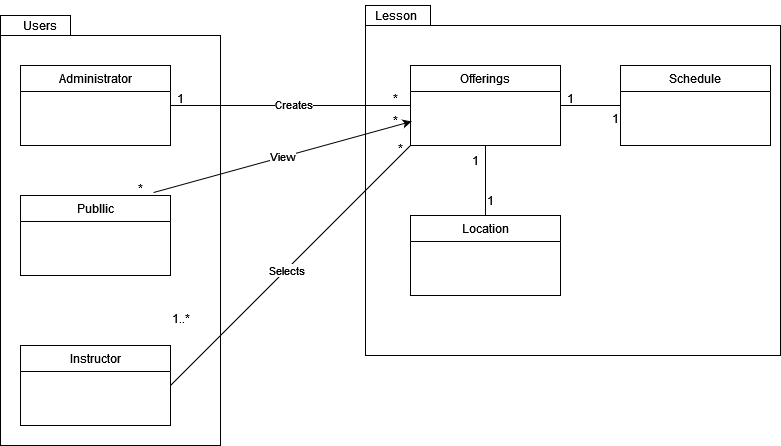

The diagram above was exported from draw.io. Its source (the exported page's mxGraphModel, read from the mxfile embedded in the PNG):
<mxGraphModel dx="1434" dy="745" grid="1" gridSize="10" guides="1" tooltips="1" connect="1" arrows="1" fold="1" page="1" pageScale="1" pageWidth="850" pageHeight="1100" math="0" shadow="0">
  <root>
    <mxCell id="0" />
    <mxCell id="1" parent="0" />
    <mxCell id="5j9k3lIkdMJ-crvnFNKY-48" value="" style="shape=folder;fontStyle=1;spacingTop=10;tabWidth=65;tabHeight=20;tabPosition=left;html=1;whiteSpace=wrap;" vertex="1" parent="1">
      <mxGeometry x="375" y="340" width="415" height="350" as="geometry" />
    </mxCell>
    <mxCell id="5j9k3lIkdMJ-crvnFNKY-43" value="" style="shape=folder;fontStyle=1;spacingTop=10;tabWidth=70;tabHeight=20;tabPosition=left;html=1;whiteSpace=wrap;" vertex="1" parent="1">
      <mxGeometry x="10" y="350" width="220" height="430" as="geometry" />
    </mxCell>
    <mxCell id="5j9k3lIkdMJ-crvnFNKY-1" value="Administrator" style="swimlane;fontStyle=0;childLayout=stackLayout;horizontal=1;startSize=26;fillColor=none;horizontalStack=0;resizeParent=1;resizeParentMax=0;resizeLast=0;collapsible=1;marginBottom=0;whiteSpace=wrap;html=1;" vertex="1" parent="1">
      <mxGeometry x="30" y="400" width="150" height="80" as="geometry" />
    </mxCell>
    <mxCell id="5j9k3lIkdMJ-crvnFNKY-9" value="Instructor" style="swimlane;fontStyle=0;childLayout=stackLayout;horizontal=1;startSize=26;fillColor=none;horizontalStack=0;resizeParent=1;resizeParentMax=0;resizeLast=0;collapsible=1;marginBottom=0;whiteSpace=wrap;html=1;" vertex="1" parent="1">
      <mxGeometry x="30" y="680" width="150" height="80" as="geometry" />
    </mxCell>
    <mxCell id="5j9k3lIkdMJ-crvnFNKY-14" value="Offerings" style="swimlane;fontStyle=0;childLayout=stackLayout;horizontal=1;startSize=26;fillColor=none;horizontalStack=0;resizeParent=1;resizeParentMax=0;resizeLast=0;collapsible=1;marginBottom=0;whiteSpace=wrap;html=1;" vertex="1" parent="1">
      <mxGeometry x="420" y="400" width="150" height="80" as="geometry" />
    </mxCell>
    <mxCell id="5j9k3lIkdMJ-crvnFNKY-15" value="Schedule" style="swimlane;fontStyle=0;childLayout=stackLayout;horizontal=1;startSize=26;fillColor=none;horizontalStack=0;resizeParent=1;resizeParentMax=0;resizeLast=0;collapsible=1;marginBottom=0;whiteSpace=wrap;html=1;" vertex="1" parent="1">
      <mxGeometry x="630" y="400" width="150" height="80" as="geometry" />
    </mxCell>
    <mxCell id="5j9k3lIkdMJ-crvnFNKY-16" value="Location" style="swimlane;fontStyle=0;childLayout=stackLayout;horizontal=1;startSize=26;fillColor=none;horizontalStack=0;resizeParent=1;resizeParentMax=0;resizeLast=0;collapsible=1;marginBottom=0;whiteSpace=wrap;html=1;" vertex="1" parent="1">
      <mxGeometry x="420" y="550" width="150" height="80" as="geometry" />
    </mxCell>
    <mxCell id="5j9k3lIkdMJ-crvnFNKY-19" value="" style="endArrow=none;html=1;rounded=0;exitX=1;exitY=0.5;exitDx=0;exitDy=0;entryX=0;entryY=0.5;entryDx=0;entryDy=0;" edge="1" parent="1" source="5j9k3lIkdMJ-crvnFNKY-1" target="5j9k3lIkdMJ-crvnFNKY-14">
      <mxGeometry width="50" height="50" relative="1" as="geometry">
        <mxPoint x="400" y="580" as="sourcePoint" />
        <mxPoint x="450" y="530" as="targetPoint" />
      </mxGeometry>
    </mxCell>
    <mxCell id="5j9k3lIkdMJ-crvnFNKY-20" value="Creates" style="edgeLabel;html=1;align=center;verticalAlign=middle;resizable=0;points=[];" vertex="1" connectable="0" parent="5j9k3lIkdMJ-crvnFNKY-19">
      <mxGeometry x="0.0154" y="2" relative="1" as="geometry">
        <mxPoint as="offset" />
      </mxGeometry>
    </mxCell>
    <mxCell id="5j9k3lIkdMJ-crvnFNKY-21" value="" style="endArrow=none;html=1;rounded=0;exitX=1;exitY=0.5;exitDx=0;exitDy=0;entryX=0;entryY=1;entryDx=0;entryDy=0;" edge="1" parent="1" source="5j9k3lIkdMJ-crvnFNKY-9" target="5j9k3lIkdMJ-crvnFNKY-14">
      <mxGeometry width="50" height="50" relative="1" as="geometry">
        <mxPoint x="400" y="580" as="sourcePoint" />
        <mxPoint x="360" y="480" as="targetPoint" />
      </mxGeometry>
    </mxCell>
    <mxCell id="5j9k3lIkdMJ-crvnFNKY-22" value="Selects" style="edgeLabel;html=1;align=center;verticalAlign=middle;resizable=0;points=[];" vertex="1" connectable="0" parent="5j9k3lIkdMJ-crvnFNKY-21">
      <mxGeometry x="-0.0333" relative="1" as="geometry">
        <mxPoint as="offset" />
      </mxGeometry>
    </mxCell>
    <mxCell id="5j9k3lIkdMJ-crvnFNKY-24" value="Publlic" style="swimlane;fontStyle=0;childLayout=stackLayout;horizontal=1;startSize=26;fillColor=none;horizontalStack=0;resizeParent=1;resizeParentMax=0;resizeLast=0;collapsible=1;marginBottom=0;whiteSpace=wrap;html=1;" vertex="1" parent="1">
      <mxGeometry x="30" y="530" width="150" height="80" as="geometry" />
    </mxCell>
    <mxCell id="5j9k3lIkdMJ-crvnFNKY-29" value="1" style="text;html=1;align=center;verticalAlign=middle;resizable=0;points=[];autosize=1;strokeColor=none;fillColor=none;" vertex="1" parent="1">
      <mxGeometry x="175" y="418" width="30" height="30" as="geometry" />
    </mxCell>
    <mxCell id="5j9k3lIkdMJ-crvnFNKY-30" value="*" style="text;html=1;align=center;verticalAlign=middle;resizable=0;points=[];autosize=1;strokeColor=none;fillColor=none;" vertex="1" parent="1">
      <mxGeometry x="390" y="418" width="30" height="30" as="geometry" />
    </mxCell>
    <mxCell id="5j9k3lIkdMJ-crvnFNKY-32" value="*" style="text;html=1;align=center;verticalAlign=middle;resizable=0;points=[];autosize=1;strokeColor=none;fillColor=none;" vertex="1" parent="1">
      <mxGeometry x="390" y="440" width="30" height="30" as="geometry" />
    </mxCell>
    <mxCell id="5j9k3lIkdMJ-crvnFNKY-33" value="1..*" style="text;html=1;align=center;verticalAlign=middle;resizable=0;points=[];autosize=1;strokeColor=none;fillColor=none;" vertex="1" parent="1">
      <mxGeometry x="170" y="638" width="40" height="30" as="geometry" />
    </mxCell>
    <mxCell id="5j9k3lIkdMJ-crvnFNKY-34" value="*" style="text;html=1;align=center;verticalAlign=middle;resizable=0;points=[];autosize=1;strokeColor=none;fillColor=none;" vertex="1" parent="1">
      <mxGeometry x="395" y="468" width="30" height="30" as="geometry" />
    </mxCell>
    <mxCell id="5j9k3lIkdMJ-crvnFNKY-35" value="" style="endArrow=none;html=1;rounded=0;exitX=0.5;exitY=0;exitDx=0;exitDy=0;entryX=0.5;entryY=1;entryDx=0;entryDy=0;" edge="1" parent="1" source="5j9k3lIkdMJ-crvnFNKY-16" target="5j9k3lIkdMJ-crvnFNKY-14">
      <mxGeometry width="50" height="50" relative="1" as="geometry">
        <mxPoint x="490" y="580" as="sourcePoint" />
        <mxPoint x="540" y="530" as="targetPoint" />
      </mxGeometry>
    </mxCell>
    <mxCell id="5j9k3lIkdMJ-crvnFNKY-36" value="1" style="text;html=1;align=center;verticalAlign=middle;whiteSpace=wrap;rounded=0;" vertex="1" parent="1">
      <mxGeometry x="455" y="480" width="60" height="30" as="geometry" />
    </mxCell>
    <mxCell id="5j9k3lIkdMJ-crvnFNKY-37" value="1" style="text;html=1;align=center;verticalAlign=middle;resizable=0;points=[];autosize=1;strokeColor=none;fillColor=none;" vertex="1" parent="1">
      <mxGeometry x="485" y="520" width="30" height="30" as="geometry" />
    </mxCell>
    <mxCell id="5j9k3lIkdMJ-crvnFNKY-39" value="" style="endArrow=none;html=1;rounded=0;exitX=1;exitY=0.5;exitDx=0;exitDy=0;entryX=0;entryY=0.5;entryDx=0;entryDy=0;" edge="1" parent="1" source="5j9k3lIkdMJ-crvnFNKY-14" target="5j9k3lIkdMJ-crvnFNKY-15">
      <mxGeometry width="50" height="50" relative="1" as="geometry">
        <mxPoint x="490" y="580" as="sourcePoint" />
        <mxPoint x="540" y="530" as="targetPoint" />
      </mxGeometry>
    </mxCell>
    <mxCell id="5j9k3lIkdMJ-crvnFNKY-40" value="1" style="text;html=1;align=center;verticalAlign=middle;resizable=0;points=[];autosize=1;strokeColor=none;fillColor=none;" vertex="1" parent="1">
      <mxGeometry x="565" y="418" width="30" height="30" as="geometry" />
    </mxCell>
    <mxCell id="5j9k3lIkdMJ-crvnFNKY-41" value="1" style="text;html=1;align=center;verticalAlign=middle;resizable=0;points=[];autosize=1;strokeColor=none;fillColor=none;" vertex="1" parent="1">
      <mxGeometry x="610" y="438" width="30" height="30" as="geometry" />
    </mxCell>
    <mxCell id="5j9k3lIkdMJ-crvnFNKY-42" value="*" style="text;html=1;align=center;verticalAlign=middle;resizable=0;points=[];autosize=1;strokeColor=none;fillColor=none;" vertex="1" parent="1">
      <mxGeometry x="135" y="508" width="30" height="30" as="geometry" />
    </mxCell>
    <mxCell id="5j9k3lIkdMJ-crvnFNKY-45" value="Users" style="text;html=1;align=center;verticalAlign=middle;whiteSpace=wrap;rounded=0;" vertex="1" parent="1">
      <mxGeometry x="20" y="345" width="60" height="30" as="geometry" />
    </mxCell>
    <mxCell id="5j9k3lIkdMJ-crvnFNKY-46" value="" style="endArrow=classic;html=1;rounded=0;exitX=0.887;exitY=-0.037;exitDx=0;exitDy=0;exitPerimeter=0;entryX=1.033;entryY=0.533;entryDx=0;entryDy=0;entryPerimeter=0;" edge="1" parent="1" source="5j9k3lIkdMJ-crvnFNKY-24" target="5j9k3lIkdMJ-crvnFNKY-32">
      <mxGeometry width="50" height="50" relative="1" as="geometry">
        <mxPoint x="400" y="670" as="sourcePoint" />
        <mxPoint x="450" y="620" as="targetPoint" />
      </mxGeometry>
    </mxCell>
    <mxCell id="5j9k3lIkdMJ-crvnFNKY-47" value="View" style="edgeLabel;html=1;align=center;verticalAlign=middle;resizable=0;points=[];" vertex="1" connectable="0" parent="5j9k3lIkdMJ-crvnFNKY-46">
      <mxGeometry x="-0.0081" y="1" relative="1" as="geometry">
        <mxPoint as="offset" />
      </mxGeometry>
    </mxCell>
    <mxCell id="5j9k3lIkdMJ-crvnFNKY-50" value="Lesson" style="text;html=1;align=center;verticalAlign=middle;resizable=0;points=[];autosize=1;strokeColor=none;fillColor=none;" vertex="1" parent="1">
      <mxGeometry x="370" y="335" width="70" height="30" as="geometry" />
    </mxCell>
  </root>
</mxGraphModel>